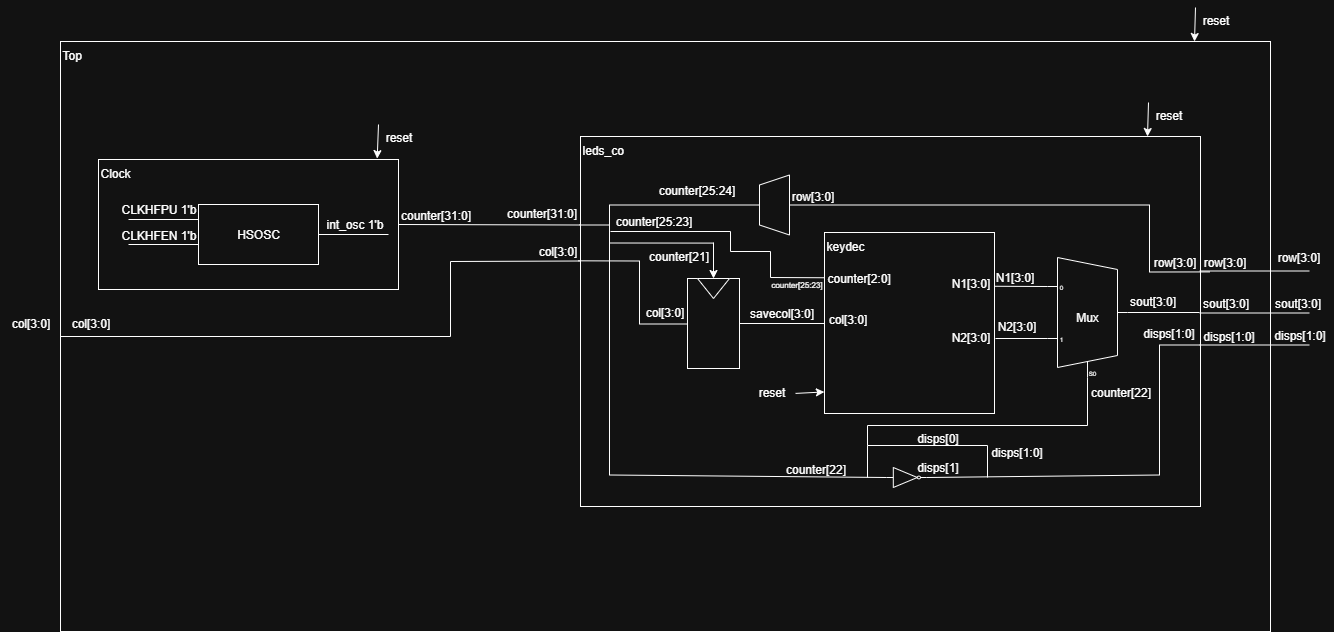

The diagram above was exported from draw.io. Its source (the exported page's mxGraphModel, read from the mxfile embedded in the PNG):
<mxGraphModel dx="1591" dy="877" grid="1" gridSize="10" guides="1" tooltips="1" connect="1" arrows="1" fold="1" page="1" pageScale="1" pageWidth="1500" pageHeight="1000" math="0" shadow="0">
  <root>
    <mxCell id="0" />
    <mxCell id="1" parent="0" />
    <mxCell id="1BY9DksewasqEQOt2YOd-63" value="Top" style="rounded=0;whiteSpace=wrap;html=1;fillColor=none;verticalAlign=top;align=left;" vertex="1" parent="1">
      <mxGeometry x="140" y="220" width="1210" height="590" as="geometry" />
    </mxCell>
    <mxCell id="ECMOLBDl1e-unT5gO-kH-17" value="leds_co" style="rounded=0;whiteSpace=wrap;html=1;fillColor=none;align=left;verticalAlign=top;" parent="1" vertex="1">
      <mxGeometry x="660" y="315" width="620" height="370" as="geometry" />
    </mxCell>
    <mxCell id="ECMOLBDl1e-unT5gO-kH-24" value="col[3:0]" style="text;html=1;align=center;verticalAlign=middle;resizable=0;points=[];autosize=1;strokeColor=none;fillColor=none;" parent="1" vertex="1">
      <mxGeometry x="607" y="414.5" width="60" height="30" as="geometry" />
    </mxCell>
    <mxCell id="ECMOLBDl1e-unT5gO-kH-3" value="HSOSC" style="rounded=0;whiteSpace=wrap;html=1;" parent="1" vertex="1">
      <mxGeometry x="278" y="383" width="120" height="60" as="geometry" />
    </mxCell>
    <mxCell id="ECMOLBDl1e-unT5gO-kH-4" value="" style="endArrow=none;html=1;rounded=0;entryX=0;entryY=0.25;entryDx=0;entryDy=0;exitX=0.04;exitY=0.5;exitDx=0;exitDy=0;exitPerimeter=0;" parent="1" target="ECMOLBDl1e-unT5gO-kH-3" edge="1">
      <mxGeometry width="50" height="50" relative="1" as="geometry">
        <mxPoint x="208" y="398" as="sourcePoint" />
        <mxPoint x="298" y="363" as="targetPoint" />
      </mxGeometry>
    </mxCell>
    <mxCell id="ECMOLBDl1e-unT5gO-kH-5" value="" style="endArrow=none;html=1;rounded=0;entryX=0;entryY=0.25;entryDx=0;entryDy=0;exitX=0.04;exitY=0.5;exitDx=0;exitDy=0;exitPerimeter=0;" parent="1" edge="1">
      <mxGeometry width="50" height="50" relative="1" as="geometry">
        <mxPoint x="208" y="423" as="sourcePoint" />
        <mxPoint x="278" y="423" as="targetPoint" />
      </mxGeometry>
    </mxCell>
    <mxCell id="ECMOLBDl1e-unT5gO-kH-7" value="CLKHFPU 1'b" style="text;html=1;align=center;verticalAlign=middle;resizable=0;points=[];autosize=1;strokeColor=none;fillColor=none;" parent="1" vertex="1">
      <mxGeometry x="188" y="373" width="100" height="30" as="geometry" />
    </mxCell>
    <mxCell id="ECMOLBDl1e-unT5gO-kH-8" value="CLKHFEN 1'b" style="text;html=1;align=center;verticalAlign=middle;resizable=0;points=[];autosize=1;strokeColor=none;fillColor=none;" parent="1" vertex="1">
      <mxGeometry x="188" y="399" width="100" height="30" as="geometry" />
    </mxCell>
    <mxCell id="ECMOLBDl1e-unT5gO-kH-9" value="Clock" style="rounded=0;whiteSpace=wrap;html=1;fillColor=none;align=left;verticalAlign=top;" parent="1" vertex="1">
      <mxGeometry x="178" y="338" width="300" height="130" as="geometry" />
    </mxCell>
    <mxCell id="ECMOLBDl1e-unT5gO-kH-11" value="" style="endArrow=none;html=1;rounded=0;entryX=1;entryY=0.5;entryDx=0;entryDy=0;" parent="1" target="ECMOLBDl1e-unT5gO-kH-3" edge="1">
      <mxGeometry width="50" height="50" relative="1" as="geometry">
        <mxPoint x="468" y="413" as="sourcePoint" />
        <mxPoint x="438" y="238" as="targetPoint" />
      </mxGeometry>
    </mxCell>
    <mxCell id="ECMOLBDl1e-unT5gO-kH-12" value="int_osc 1'b" style="text;html=1;align=center;verticalAlign=middle;resizable=0;points=[];autosize=1;strokeColor=none;fillColor=none;" parent="1" vertex="1">
      <mxGeometry x="394" y="388" width="80" height="30" as="geometry" />
    </mxCell>
    <mxCell id="ECMOLBDl1e-unT5gO-kH-14" value="counter[31:0]" style="text;html=1;align=center;verticalAlign=middle;resizable=0;points=[];autosize=1;strokeColor=none;fillColor=none;" parent="1" vertex="1">
      <mxGeometry x="470" y="379" width="90" height="30" as="geometry" />
    </mxCell>
    <mxCell id="ECMOLBDl1e-unT5gO-kH-15" value="" style="endArrow=classic;html=1;rounded=0;entryX=0.929;entryY=-0.007;entryDx=0;entryDy=0;entryPerimeter=0;" parent="1" target="ECMOLBDl1e-unT5gO-kH-9" edge="1">
      <mxGeometry width="50" height="50" relative="1" as="geometry">
        <mxPoint x="458" y="303" as="sourcePoint" />
        <mxPoint x="478" y="263" as="targetPoint" />
      </mxGeometry>
    </mxCell>
    <mxCell id="ECMOLBDl1e-unT5gO-kH-16" value="reset" style="text;html=1;align=center;verticalAlign=middle;resizable=0;points=[];autosize=1;strokeColor=none;fillColor=none;" parent="1" vertex="1">
      <mxGeometry x="453" y="301" width="50" height="30" as="geometry" />
    </mxCell>
    <mxCell id="ECMOLBDl1e-unT5gO-kH-19" value="" style="endArrow=none;html=1;rounded=0;entryX=0;entryY=0.173;entryDx=0;entryDy=0;entryPerimeter=0;exitX=0;exitY=0.5;exitDx=0;exitDy=0;" parent="1" edge="1" source="1BY9DksewasqEQOt2YOd-63">
      <mxGeometry width="50" height="50" relative="1" as="geometry">
        <mxPoint x="549" y="439.5" as="sourcePoint" />
        <mxPoint x="659" y="439.5" as="targetPoint" />
        <Array as="points">
          <mxPoint x="530" y="515" />
          <mxPoint x="530" y="440" />
        </Array>
      </mxGeometry>
    </mxCell>
    <mxCell id="ECMOLBDl1e-unT5gO-kH-20" value="" style="endArrow=none;html=1;rounded=0;entryX=0;entryY=0.173;entryDx=0;entryDy=0;entryPerimeter=0;" parent="1" edge="1">
      <mxGeometry width="50" height="50" relative="1" as="geometry">
        <mxPoint x="1279" y="449.5" as="sourcePoint" />
        <mxPoint x="1389" y="449.5" as="targetPoint" />
      </mxGeometry>
    </mxCell>
    <mxCell id="ECMOLBDl1e-unT5gO-kH-21" value="" style="endArrow=none;html=1;rounded=0;entryX=0;entryY=0.173;entryDx=0;entryDy=0;entryPerimeter=0;" parent="1" edge="1">
      <mxGeometry width="50" height="50" relative="1" as="geometry">
        <mxPoint x="1279" y="491.5" as="sourcePoint" />
        <mxPoint x="1389" y="491.5" as="targetPoint" />
      </mxGeometry>
    </mxCell>
    <mxCell id="ECMOLBDl1e-unT5gO-kH-22" value="" style="endArrow=none;html=1;rounded=0;entryX=0;entryY=0.173;entryDx=0;entryDy=0;entryPerimeter=0;" parent="1" edge="1">
      <mxGeometry width="50" height="50" relative="1" as="geometry">
        <mxPoint x="1279" y="523.5" as="sourcePoint" />
        <mxPoint x="1389" y="523.5" as="targetPoint" />
      </mxGeometry>
    </mxCell>
    <mxCell id="ECMOLBDl1e-unT5gO-kH-23" value="counter[31:0]" style="text;html=1;align=center;verticalAlign=middle;resizable=0;points=[];autosize=1;strokeColor=none;fillColor=none;" parent="1" vertex="1">
      <mxGeometry x="576" y="376.5" width="90" height="30" as="geometry" />
    </mxCell>
    <mxCell id="ECMOLBDl1e-unT5gO-kH-25" value="row[3:0]" style="text;html=1;align=center;verticalAlign=middle;resizable=0;points=[];autosize=1;strokeColor=none;fillColor=none;" parent="1" vertex="1">
      <mxGeometry x="1269" y="425.5" width="70" height="30" as="geometry" />
    </mxCell>
    <mxCell id="ECMOLBDl1e-unT5gO-kH-26" value="sout[3:0]" style="text;html=1;align=center;verticalAlign=middle;resizable=0;points=[];autosize=1;strokeColor=none;fillColor=none;" parent="1" vertex="1">
      <mxGeometry x="1270" y="466.5" width="70" height="30" as="geometry" />
    </mxCell>
    <mxCell id="ECMOLBDl1e-unT5gO-kH-28" value="disps[1:0]" style="text;html=1;align=center;verticalAlign=middle;resizable=0;points=[];autosize=1;strokeColor=none;fillColor=none;" parent="1" vertex="1">
      <mxGeometry x="1273" y="500" width="70" height="30" as="geometry" />
    </mxCell>
    <mxCell id="ECMOLBDl1e-unT5gO-kH-29" value="keydec" style="rounded=0;whiteSpace=wrap;html=1;fillColor=none;align=left;verticalAlign=top;" parent="1" vertex="1">
      <mxGeometry x="904" y="411" width="170" height="181" as="geometry" />
    </mxCell>
    <mxCell id="1BY9DksewasqEQOt2YOd-1" value="" style="rounded=0;whiteSpace=wrap;html=1;" vertex="1" parent="1">
      <mxGeometry x="767" y="457" width="52" height="90" as="geometry" />
    </mxCell>
    <mxCell id="1BY9DksewasqEQOt2YOd-2" value="" style="triangle;whiteSpace=wrap;html=1;rotation=90;" vertex="1" parent="1">
      <mxGeometry x="783" y="451" width="20" height="32" as="geometry" />
    </mxCell>
    <mxCell id="1BY9DksewasqEQOt2YOd-3" value="" style="endArrow=classic;html=1;rounded=0;entryX=0;entryY=0.5;entryDx=0;entryDy=0;" edge="1" parent="1" target="1BY9DksewasqEQOt2YOd-2">
      <mxGeometry width="50" height="50" relative="1" as="geometry">
        <mxPoint x="793" y="421" as="sourcePoint" />
        <mxPoint x="767" y="401" as="targetPoint" />
      </mxGeometry>
    </mxCell>
    <mxCell id="1BY9DksewasqEQOt2YOd-7" value="col[3:0]" style="text;html=1;align=center;verticalAlign=middle;resizable=0;points=[];autosize=1;strokeColor=none;fillColor=none;" vertex="1" parent="1">
      <mxGeometry x="714" y="476" width="60" height="30" as="geometry" />
    </mxCell>
    <mxCell id="1BY9DksewasqEQOt2YOd-4" value="counter[21]" style="text;html=1;align=center;verticalAlign=middle;resizable=0;points=[];autosize=1;strokeColor=none;fillColor=none;" vertex="1" parent="1">
      <mxGeometry x="718" y="420" width="80" height="30" as="geometry" />
    </mxCell>
    <mxCell id="1BY9DksewasqEQOt2YOd-5" value="" style="endArrow=none;html=1;rounded=0;exitX=-0.004;exitY=0.336;exitDx=0;exitDy=0;exitPerimeter=0;" edge="1" parent="1" source="ECMOLBDl1e-unT5gO-kH-17">
      <mxGeometry width="50" height="50" relative="1" as="geometry">
        <mxPoint x="639" y="463.5" as="sourcePoint" />
        <mxPoint x="767" y="502.5" as="targetPoint" />
        <Array as="points">
          <mxPoint x="719" y="439.5" />
          <mxPoint x="719" y="502.5" />
        </Array>
      </mxGeometry>
    </mxCell>
    <mxCell id="1BY9DksewasqEQOt2YOd-8" value="savecol[3:0]" style="text;html=1;align=center;verticalAlign=middle;resizable=0;points=[];autosize=1;strokeColor=none;fillColor=none;" vertex="1" parent="1">
      <mxGeometry x="816" y="477" width="90" height="30" as="geometry" />
    </mxCell>
    <mxCell id="1BY9DksewasqEQOt2YOd-10" value="col[3:0]" style="text;html=1;align=center;verticalAlign=middle;resizable=0;points=[];autosize=1;strokeColor=none;fillColor=none;" vertex="1" parent="1">
      <mxGeometry x="897" y="483" width="60" height="30" as="geometry" />
    </mxCell>
    <mxCell id="1BY9DksewasqEQOt2YOd-12" value="" style="endArrow=none;html=1;rounded=0;exitX=1;exitY=0.5;exitDx=0;exitDy=0;" edge="1" parent="1" source="1BY9DksewasqEQOt2YOd-1">
      <mxGeometry width="50" height="50" relative="1" as="geometry">
        <mxPoint x="844" y="543" as="sourcePoint" />
        <mxPoint x="904" y="502" as="targetPoint" />
      </mxGeometry>
    </mxCell>
    <mxCell id="1BY9DksewasqEQOt2YOd-13" value="&lt;span style=&quot;font-family: Helvetica; font-size: 12px; font-style: normal; font-variant-ligatures: normal; font-variant-caps: normal; font-weight: 400; letter-spacing: normal; orphans: 2; text-align: center; text-indent: 0px; text-transform: none; widows: 2; word-spacing: 0px; -webkit-text-stroke-width: 0px; white-space: nowrap; text-decoration-thickness: initial; text-decoration-style: initial; text-decoration-color: initial; float: none; display: inline !important;&quot;&gt;&lt;font style=&quot;color: light-dark(rgb(255, 255, 255), rgb(255, 255, 255));&quot;&gt;counter[2:0]&lt;/font&gt;&lt;/span&gt;" style="text;whiteSpace=wrap;html=1;" vertex="1" parent="1">
      <mxGeometry x="905" y="443" width="70" height="40" as="geometry" />
    </mxCell>
    <mxCell id="1BY9DksewasqEQOt2YOd-16" value="N2[3:0]" style="text;html=1;align=center;verticalAlign=middle;resizable=0;points=[];autosize=1;strokeColor=none;fillColor=none;" vertex="1" parent="1">
      <mxGeometry x="1066" y="490" width="60" height="30" as="geometry" />
    </mxCell>
    <mxCell id="1BY9DksewasqEQOt2YOd-17" value="N1[3:0]" style="text;html=1;align=center;verticalAlign=middle;resizable=0;points=[];autosize=1;strokeColor=none;fillColor=none;" vertex="1" parent="1">
      <mxGeometry x="1064" y="441" width="60" height="30" as="geometry" />
    </mxCell>
    <mxCell id="1BY9DksewasqEQOt2YOd-28" value="" style="endArrow=none;html=1;rounded=0;exitX=1;exitY=0.5;exitDx=0;exitDy=0;" edge="1" parent="1">
      <mxGeometry width="50" height="50" relative="1" as="geometry">
        <mxPoint x="1207" y="491" as="sourcePoint" />
        <mxPoint x="1279" y="491" as="targetPoint" />
      </mxGeometry>
    </mxCell>
    <mxCell id="1BY9DksewasqEQOt2YOd-29" value="sout[3:0]" style="text;html=1;align=center;verticalAlign=middle;resizable=0;points=[];autosize=1;strokeColor=none;fillColor=none;" vertex="1" parent="1">
      <mxGeometry x="1197" y="465" width="70" height="30" as="geometry" />
    </mxCell>
    <mxCell id="1BY9DksewasqEQOt2YOd-31" value="" style="verticalLabelPosition=bottom;shadow=0;dashed=0;align=center;html=1;verticalAlign=top;shape=mxgraph.electrical.logic_gates.inverter_2" vertex="1" parent="1">
      <mxGeometry x="966" y="646" width="40" height="20" as="geometry" />
    </mxCell>
    <mxCell id="1BY9DksewasqEQOt2YOd-32" value="&lt;div&gt;&lt;span style=&quot;background-color: transparent; color: light-dark(rgb(0, 0, 0), rgb(255, 255, 255));&quot;&gt;counter[22]&lt;/span&gt;&lt;/div&gt;" style="text;html=1;align=center;verticalAlign=middle;resizable=0;points=[];autosize=1;strokeColor=none;fillColor=none;" vertex="1" parent="1">
      <mxGeometry x="855" y="633" width="80" height="30" as="geometry" />
    </mxCell>
    <mxCell id="1BY9DksewasqEQOt2YOd-34" value="disps[0]&lt;div&gt;&lt;br&gt;&lt;/div&gt;&lt;div&gt;disps[1]&lt;/div&gt;" style="text;html=1;align=center;verticalAlign=middle;resizable=0;points=[];autosize=1;strokeColor=none;fillColor=none;" vertex="1" parent="1">
      <mxGeometry x="987" y="601" width="60" height="60" as="geometry" />
    </mxCell>
    <mxCell id="1BY9DksewasqEQOt2YOd-35" value="" style="endArrow=none;html=1;rounded=0;entryX=0;entryY=0.5;entryDx=0;entryDy=0;entryPerimeter=0;" edge="1" parent="1" target="1BY9DksewasqEQOt2YOd-31">
      <mxGeometry width="50" height="50" relative="1" as="geometry">
        <mxPoint x="659" y="403.5" as="sourcePoint" />
        <mxPoint x="1047" y="664" as="targetPoint" />
        <Array as="points">
          <mxPoint x="689" y="403.5" />
          <mxPoint x="689" y="653.5" />
        </Array>
      </mxGeometry>
    </mxCell>
    <mxCell id="1BY9DksewasqEQOt2YOd-36" value="" style="endArrow=none;html=1;rounded=0;" edge="1" parent="1">
      <mxGeometry width="50" height="50" relative="1" as="geometry">
        <mxPoint x="947" y="656" as="sourcePoint" />
        <mxPoint x="1067" y="656" as="targetPoint" />
        <Array as="points">
          <mxPoint x="947" y="624" />
          <mxPoint x="1067" y="624" />
        </Array>
      </mxGeometry>
    </mxCell>
    <mxCell id="1BY9DksewasqEQOt2YOd-37" value="" style="endArrow=none;html=1;rounded=0;" edge="1" parent="1">
      <mxGeometry width="50" height="50" relative="1" as="geometry">
        <mxPoint x="1006" y="656" as="sourcePoint" />
        <mxPoint x="1279" y="523.5" as="targetPoint" />
        <Array as="points">
          <mxPoint x="1239" y="653.5" />
          <mxPoint x="1239" y="523.5" />
        </Array>
      </mxGeometry>
    </mxCell>
    <mxCell id="1BY9DksewasqEQOt2YOd-39" value="disps[1:0]" style="text;html=1;align=center;verticalAlign=middle;resizable=0;points=[];autosize=1;strokeColor=none;fillColor=none;" vertex="1" parent="1">
      <mxGeometry x="1061" y="616" width="70" height="30" as="geometry" />
    </mxCell>
    <mxCell id="1BY9DksewasqEQOt2YOd-40" value="Mux" style="shadow=0;dashed=0;align=center;html=1;strokeWidth=1;shape=mxgraph.electrical.abstract.mux2;whiteSpace=wrap;" vertex="1" parent="1">
      <mxGeometry x="1127" y="436" width="80" height="120" as="geometry" />
    </mxCell>
    <mxCell id="1BY9DksewasqEQOt2YOd-41" value="" style="endArrow=none;html=1;rounded=0;entryX=0;entryY=0.21666666666666667;entryDx=0;entryDy=3;entryPerimeter=0;exitX=1.003;exitY=0.297;exitDx=0;exitDy=0;exitPerimeter=0;" edge="1" parent="1" source="ECMOLBDl1e-unT5gO-kH-29" target="1BY9DksewasqEQOt2YOd-40">
      <mxGeometry width="50" height="50" relative="1" as="geometry">
        <mxPoint x="1020" y="514" as="sourcePoint" />
        <mxPoint x="1070" y="464" as="targetPoint" />
      </mxGeometry>
    </mxCell>
    <mxCell id="1BY9DksewasqEQOt2YOd-42" value="" style="endArrow=none;html=1;rounded=0;entryX=0;entryY=0.21666666666666667;entryDx=0;entryDy=3;entryPerimeter=0;exitX=1.003;exitY=0.297;exitDx=0;exitDy=0;exitPerimeter=0;" edge="1" parent="1">
      <mxGeometry width="50" height="50" relative="1" as="geometry">
        <mxPoint x="1075" y="517" as="sourcePoint" />
        <mxPoint x="1127" y="517" as="targetPoint" />
      </mxGeometry>
    </mxCell>
    <mxCell id="1BY9DksewasqEQOt2YOd-43" value="&lt;div&gt;&lt;span style=&quot;background-color: transparent; color: light-dark(rgb(0, 0, 0), rgb(255, 255, 255));&quot;&gt;counter[22]&lt;/span&gt;&lt;/div&gt;" style="text;html=1;align=center;verticalAlign=middle;resizable=0;points=[];autosize=1;strokeColor=none;fillColor=none;" vertex="1" parent="1">
      <mxGeometry x="1160" y="556" width="80" height="30" as="geometry" />
    </mxCell>
    <mxCell id="1BY9DksewasqEQOt2YOd-45" value="" style="endArrow=none;html=1;rounded=0;exitX=0.375;exitY=1;exitDx=10;exitDy=0;exitPerimeter=0;" edge="1" parent="1" source="1BY9DksewasqEQOt2YOd-40">
      <mxGeometry width="50" height="50" relative="1" as="geometry">
        <mxPoint x="1150" y="564" as="sourcePoint" />
        <mxPoint x="1167" y="604" as="targetPoint" />
      </mxGeometry>
    </mxCell>
    <mxCell id="1BY9DksewasqEQOt2YOd-46" value="" style="endArrow=none;html=1;rounded=0;" edge="1" parent="1">
      <mxGeometry width="50" height="50" relative="1" as="geometry">
        <mxPoint x="947" y="624" as="sourcePoint" />
        <mxPoint x="1167" y="604" as="targetPoint" />
        <Array as="points">
          <mxPoint x="947" y="604" />
        </Array>
      </mxGeometry>
    </mxCell>
    <mxCell id="1BY9DksewasqEQOt2YOd-47" value="N1[3:0]" style="text;html=1;align=center;verticalAlign=middle;resizable=0;points=[];autosize=1;strokeColor=none;fillColor=none;" vertex="1" parent="1">
      <mxGeometry x="1020" y="447" width="60" height="30" as="geometry" />
    </mxCell>
    <mxCell id="1BY9DksewasqEQOt2YOd-48" value="N2[3:0]" style="text;html=1;align=center;verticalAlign=middle;resizable=0;points=[];autosize=1;strokeColor=none;fillColor=none;" vertex="1" parent="1">
      <mxGeometry x="1020" y="501" width="60" height="30" as="geometry" />
    </mxCell>
    <mxCell id="1BY9DksewasqEQOt2YOd-49" value="" style="endArrow=none;html=1;rounded=0;entryX=0;entryY=0.173;entryDx=0;entryDy=0;entryPerimeter=0;exitX=1;exitY=0.5;exitDx=0;exitDy=0;" edge="1" parent="1" source="ECMOLBDl1e-unT5gO-kH-9">
      <mxGeometry width="50" height="50" relative="1" as="geometry">
        <mxPoint x="549" y="403.5" as="sourcePoint" />
        <mxPoint x="659" y="403.5" as="targetPoint" />
      </mxGeometry>
    </mxCell>
    <mxCell id="1BY9DksewasqEQOt2YOd-50" value="" style="endArrow=none;html=1;rounded=0;exitX=0.938;exitY=0.053;exitDx=0;exitDy=0;exitPerimeter=0;" edge="1" parent="1" source="1BY9DksewasqEQOt2YOd-4">
      <mxGeometry width="50" height="50" relative="1" as="geometry">
        <mxPoint x="789" y="425.5" as="sourcePoint" />
        <mxPoint x="689" y="421.5" as="targetPoint" />
      </mxGeometry>
    </mxCell>
    <mxCell id="1BY9DksewasqEQOt2YOd-52" value="" style="endArrow=none;html=1;rounded=0;" edge="1" parent="1">
      <mxGeometry width="50" height="50" relative="1" as="geometry">
        <mxPoint x="869" y="413.5" as="sourcePoint" />
        <mxPoint x="869" y="413.5" as="targetPoint" />
        <Array as="points">
          <mxPoint x="839" y="403.5" />
          <mxPoint x="839" y="363.5" />
          <mxPoint x="869" y="353.5" />
        </Array>
      </mxGeometry>
    </mxCell>
    <mxCell id="1BY9DksewasqEQOt2YOd-53" value="" style="endArrow=none;html=1;rounded=0;" edge="1" parent="1">
      <mxGeometry width="50" height="50" relative="1" as="geometry">
        <mxPoint x="689" y="403.5" as="sourcePoint" />
        <mxPoint x="839" y="383.5" as="targetPoint" />
        <Array as="points">
          <mxPoint x="689" y="383.5" />
        </Array>
      </mxGeometry>
    </mxCell>
    <mxCell id="1BY9DksewasqEQOt2YOd-54" value="counter[25:24]" style="text;html=1;align=center;verticalAlign=middle;resizable=0;points=[];autosize=1;strokeColor=none;fillColor=none;" vertex="1" parent="1">
      <mxGeometry x="726" y="353.5" width="100" height="30" as="geometry" />
    </mxCell>
    <mxCell id="1BY9DksewasqEQOt2YOd-55" value="" style="endArrow=none;html=1;rounded=0;entryX=1.015;entryY=0.366;entryDx=0;entryDy=0;entryPerimeter=0;" edge="1" parent="1" target="ECMOLBDl1e-unT5gO-kH-17">
      <mxGeometry width="50" height="50" relative="1" as="geometry">
        <mxPoint x="869" y="383.5" as="sourcePoint" />
        <mxPoint x="1009" y="403.5" as="targetPoint" />
        <Array as="points">
          <mxPoint x="1229" y="383.5" />
          <mxPoint x="1229" y="450.5" />
        </Array>
      </mxGeometry>
    </mxCell>
    <mxCell id="1BY9DksewasqEQOt2YOd-56" value="disps[1:0]" style="text;html=1;align=center;verticalAlign=middle;resizable=0;points=[];autosize=1;strokeColor=none;fillColor=none;" vertex="1" parent="1">
      <mxGeometry x="1213" y="497" width="70" height="30" as="geometry" />
    </mxCell>
    <mxCell id="1BY9DksewasqEQOt2YOd-57" value="row[3:0]" style="text;html=1;align=center;verticalAlign=middle;resizable=0;points=[];autosize=1;strokeColor=none;fillColor=none;" vertex="1" parent="1">
      <mxGeometry x="1219" y="425.5" width="70" height="30" as="geometry" />
    </mxCell>
    <mxCell id="1BY9DksewasqEQOt2YOd-58" value="row[3:0]" style="text;html=1;align=center;verticalAlign=middle;resizable=0;points=[];autosize=1;strokeColor=none;fillColor=none;" vertex="1" parent="1">
      <mxGeometry x="857" y="359.5" width="70" height="30" as="geometry" />
    </mxCell>
    <mxCell id="1BY9DksewasqEQOt2YOd-59" value="" style="endArrow=classic;html=1;rounded=0;entryX=0.929;entryY=-0.007;entryDx=0;entryDy=0;entryPerimeter=0;" edge="1" parent="1">
      <mxGeometry width="50" height="50" relative="1" as="geometry">
        <mxPoint x="1228" y="281" as="sourcePoint" />
        <mxPoint x="1227" y="315" as="targetPoint" />
      </mxGeometry>
    </mxCell>
    <mxCell id="1BY9DksewasqEQOt2YOd-60" value="reset" style="text;html=1;align=center;verticalAlign=middle;resizable=0;points=[];autosize=1;strokeColor=none;fillColor=none;" vertex="1" parent="1">
      <mxGeometry x="1223" y="279" width="50" height="30" as="geometry" />
    </mxCell>
    <mxCell id="1BY9DksewasqEQOt2YOd-61" value="" style="endArrow=classic;html=1;rounded=0;entryX=-0.001;entryY=0.881;entryDx=0;entryDy=0;entryPerimeter=0;exitX=0.981;exitY=0.53;exitDx=0;exitDy=0;exitPerimeter=0;" edge="1" parent="1" source="1BY9DksewasqEQOt2YOd-62" target="ECMOLBDl1e-unT5gO-kH-29">
      <mxGeometry width="50" height="50" relative="1" as="geometry">
        <mxPoint x="877" y="592" as="sourcePoint" />
        <mxPoint x="876" y="626" as="targetPoint" />
      </mxGeometry>
    </mxCell>
    <mxCell id="1BY9DksewasqEQOt2YOd-62" value="reset" style="text;html=1;align=center;verticalAlign=middle;resizable=0;points=[];autosize=1;strokeColor=none;fillColor=none;" vertex="1" parent="1">
      <mxGeometry x="826" y="556" width="50" height="30" as="geometry" />
    </mxCell>
    <mxCell id="1BY9DksewasqEQOt2YOd-64" value="col[3:0]" style="text;html=1;align=center;verticalAlign=middle;resizable=0;points=[];autosize=1;strokeColor=none;fillColor=none;" vertex="1" parent="1">
      <mxGeometry x="140" y="487" width="60" height="30" as="geometry" />
    </mxCell>
    <mxCell id="1BY9DksewasqEQOt2YOd-65" value="col[3:0]" style="text;html=1;align=center;verticalAlign=middle;resizable=0;points=[];autosize=1;strokeColor=none;fillColor=none;" vertex="1" parent="1">
      <mxGeometry x="80" y="487" width="60" height="30" as="geometry" />
    </mxCell>
    <mxCell id="1BY9DksewasqEQOt2YOd-66" value="row[3:0]" style="text;html=1;align=center;verticalAlign=middle;resizable=0;points=[];autosize=1;strokeColor=none;fillColor=none;" vertex="1" parent="1">
      <mxGeometry x="1343" y="421" width="70" height="30" as="geometry" />
    </mxCell>
    <mxCell id="1BY9DksewasqEQOt2YOd-67" value="sout[3:0]" style="text;html=1;align=center;verticalAlign=middle;resizable=0;points=[];autosize=1;strokeColor=none;fillColor=none;" vertex="1" parent="1">
      <mxGeometry x="1342" y="467" width="70" height="30" as="geometry" />
    </mxCell>
    <mxCell id="1BY9DksewasqEQOt2YOd-68" value="disps[1:0]" style="text;html=1;align=center;verticalAlign=middle;resizable=0;points=[];autosize=1;strokeColor=none;fillColor=none;" vertex="1" parent="1">
      <mxGeometry x="1344" y="499" width="70" height="30" as="geometry" />
    </mxCell>
    <mxCell id="1BY9DksewasqEQOt2YOd-69" value="" style="endArrow=none;html=1;rounded=0;exitX=0;exitY=0.25;exitDx=0;exitDy=0;" edge="1" parent="1" source="ECMOLBDl1e-unT5gO-kH-29">
      <mxGeometry width="50" height="50" relative="1" as="geometry">
        <mxPoint x="830" y="510" as="sourcePoint" />
        <mxPoint x="690" y="410" as="targetPoint" />
        <Array as="points">
          <mxPoint x="850" y="456" />
          <mxPoint x="850" y="430" />
          <mxPoint x="810" y="430" />
          <mxPoint x="810" y="410" />
        </Array>
      </mxGeometry>
    </mxCell>
    <mxCell id="1BY9DksewasqEQOt2YOd-70" value="counter[25:23]" style="text;html=1;align=center;verticalAlign=middle;resizable=0;points=[];autosize=1;strokeColor=none;fillColor=none;" vertex="1" parent="1">
      <mxGeometry x="683" y="384.5" width="100" height="30" as="geometry" />
    </mxCell>
    <mxCell id="1BY9DksewasqEQOt2YOd-71" value="&lt;font style=&quot;font-size: 8px;&quot;&gt;counter[25:23]&lt;/font&gt;" style="text;html=1;align=center;verticalAlign=middle;resizable=0;points=[];autosize=1;strokeColor=none;fillColor=none;" vertex="1" parent="1">
      <mxGeometry x="841" y="447" width="70" height="30" as="geometry" />
    </mxCell>
    <mxCell id="1BY9DksewasqEQOt2YOd-72" value="" style="endArrow=classic;html=1;rounded=0;entryX=0.929;entryY=-0.007;entryDx=0;entryDy=0;entryPerimeter=0;" edge="1" parent="1">
      <mxGeometry width="50" height="50" relative="1" as="geometry">
        <mxPoint x="1275" y="186" as="sourcePoint" />
        <mxPoint x="1274" y="220" as="targetPoint" />
      </mxGeometry>
    </mxCell>
    <mxCell id="1BY9DksewasqEQOt2YOd-73" value="reset" style="text;html=1;align=center;verticalAlign=middle;resizable=0;points=[];autosize=1;strokeColor=none;fillColor=none;" vertex="1" parent="1">
      <mxGeometry x="1270" y="184" width="50" height="30" as="geometry" />
    </mxCell>
  </root>
</mxGraphModel>